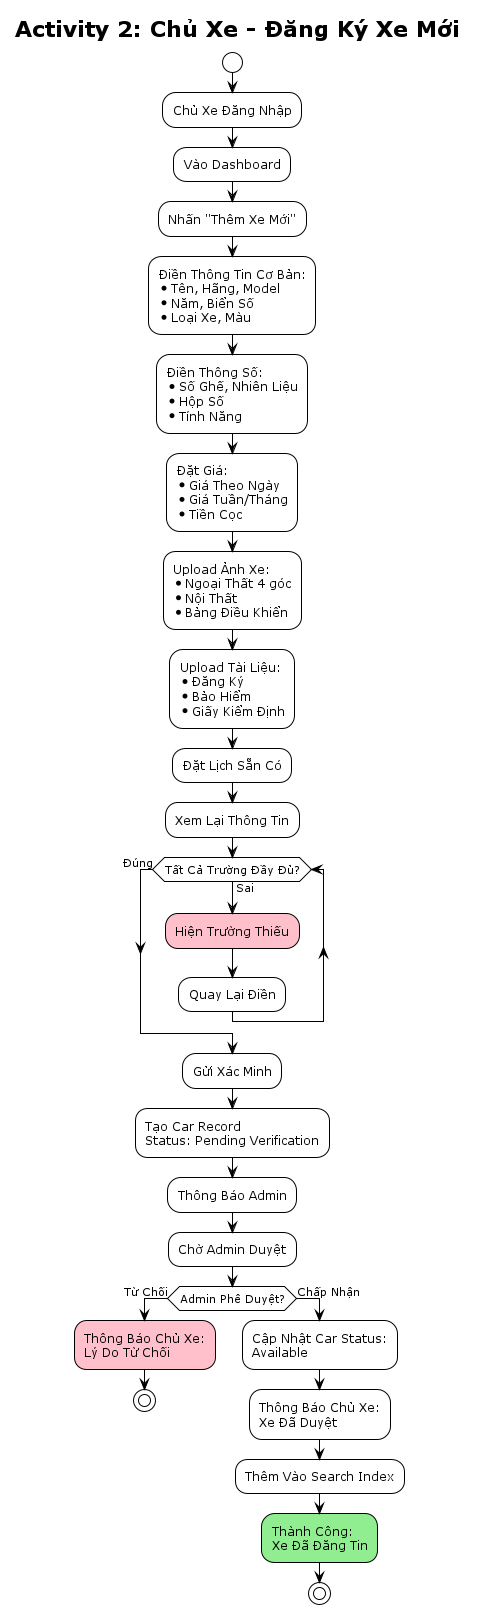

The diagram above was rendered by PlantUML. Its source (embedded in the PNG):
@startuml Activity-CarOwner-RegisterCar
!theme plain

title Activity 2: Chủ Xe - Đăng Ký Xe Mới

start
:Chủ Xe Đăng Nhập;
:Vào Dashboard;
:Nhấn "Thêm Xe Mới";

:Điền Thông Tin Cơ Bản:
* Tên, Hãng, Model
* Năm, Biển Số
* Loại Xe, Màu;

:Điền Thông Số:
* Số Ghế, Nhiên Liệu
* Hộp Số
* Tính Năng;

:Đặt Giá:
* Giá Theo Ngày
* Giá Tuần/Tháng
* Tiền Cọc;

:Upload Ảnh Xe:
* Ngoại Thất 4 góc
* Nội Thất
* Bảng Điều Khiển;

:Upload Tài Liệu:
* Đăng Ký
* Bảo Hiểm
* Giấy Kiểm Định;

:Đặt Lịch Sẵn Có;
:Xem Lại Thông Tin;

while (Tất Cả Trường Đầy Đủ?) is (Sai)
  #pink:Hiện Trường Thiếu;
  :Quay Lại Điền;
endwhile (Đúng)

:Gửi Xác Minh;

:Tạo Car Record
Status: Pending Verification;

:Thông Báo Admin;
:Chờ Admin Duyệt;

if (Admin Phê Duyệt?) then (Từ Chối)
  #pink:Thông Báo Chủ Xe:
  Lý Do Từ Chối;
  stop
else (Chấp Nhận)
  :Cập Nhật Car Status:
  Available;
  
  :Thông Báo Chủ Xe:
  Xe Đã Duyệt;
  
  :Thêm Vào Search Index;
  
  #lightgreen:Thành Công:
  Xe Đã Đăng Tin;
  
  stop
endif

@enduml